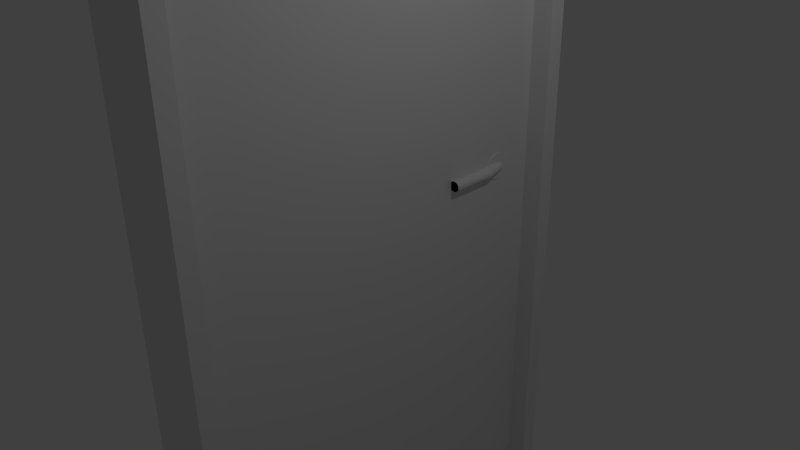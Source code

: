 # Source: door.blend  (saved by Blender 2.73.0; exported with 4.5.12 LTS)
import bpy
from mathutils import Matrix  # noqa: F401  (used for matrix-valued properties, if any)

bpy.ops.wm.read_factory_settings(use_empty=True)
scene = bpy.context.scene
scene.name = 'Scene'

# ---- collections
col_collection_1 = bpy.data.collections.new('Collection 1'); scene.collection.children.link(col_collection_1)

# ---- materials (node trees are filled in below, after node groups)
mat_material = bpy.data.materials.new('Material')
mat_material.alpha_threshold = 0.0
mat_material.use_transparent_shadow = False
mat_material.roughness = 0.5
mat_material.line_color = (0.0, 0.0, 0.0, 1.0)

# ---- material node trees

# ---- world
world_world = bpy.data.worlds.new('World'); scene.world = world_world
world_world.color = (0.05088, 0.05088, 0.05088)
world_world.use_sun_shadow = False
world_world.sun_shadow_jitter_overblur = 0.0
world_world.cycles.sampling_method = 'MANUAL'
world_world.cycles.sample_map_resolution = 256

# ---- cameras
cam_camera = bpy.data.cameras.new('Camera')
cam_camera.clip_end = 100.0
cam_camera.lens = 35.0
cam_camera.sensor_width = 32.0
cam_camera.sensor_height = 18.0
cam_camera.ortho_scale = 7.314
cam_camera.dof.focus_distance = 0.0
cam_camera.dof.aperture_fstop = 128.0

# ---- lights
light_lamp = bpy.data.lights.new('Lamp', 'POINT')
light_lamp.transmission_factor = 0.0
light_lamp.cutoff_distance = 30.0
light_lamp.energy = 100.0
light_lamp.shadow_buffer_clip_start = 1.001
light_lamp.shadow_soft_size = 0.1
light_lamp.shadow_maximum_resolution = 0.006
light_lamp.use_absolute_resolution = True
light_lamp.cycles.use_multiple_importance_sampling = False

# ---- meshes
me_cylinder = bpy.data.meshes.new('Cylinder')
me_cylinder.from_pydata([(-32.08, -19.49, -5.845), (-32.08, -3.704, -5.845), (-32.08, -3.704, -5.645), (-32.08, -19.49, -5.645), (-42.61, -19.49, -5.845), (-42.61, -3.704, -5.845), (-42.61, -3.704, -5.645), (-42.61, -19.49, -5.645), (-0.7199, 0.5277, -1.0), (-0.7199, 0.5277, 1.0), (-0.5248, 0.5085, -1.0), (-0.5248, 0.5085, 1.0), (-0.3372, 0.4515, -1.0), (-0.3372, 0.4515, 1.0), (-0.1643, 0.3591, -1.0), (-0.1643, 0.3591, 1.0), (-0.01275, 0.2348, -1.0), (-0.01275, 0.2348, 1.0), (0.1116, 0.08324, -1.0), (0.1116, 0.08324, 1.0), (0.204, -0.08965, -1.0), (0.204, -0.08965, 1.0), (0.2609, -0.2772, -1.0), (0.2609, -0.2772, 1.0), (0.2801, -0.4723, -1.0), (0.2801, -0.4723, 1.0), (0.2609, -0.6674, -1.0), (0.2609, -0.6674, 1.0), (0.204, -0.855, -1.0), (0.204, -0.855, 1.0), (0.1116, -1.028, -1.0), (0.1116, -1.028, 1.0), (-0.01275, -1.179, -1.0), (-0.01275, -1.179, 1.0), (-0.1643, -1.304, -1.0), (-0.1643, -1.304, 1.0), (-0.3372, -1.396, -1.0), (-0.3372, -1.396, 1.0), (-0.5248, -1.453, -1.0), (-0.5248, -1.453, 1.0), (-0.7199, -1.472, -1.0), (-0.7199, -1.472, 1.0), (-0.9149, -1.453, -1.0), (-0.9149, -1.453, 1.0), (-1.103, -1.396, -1.0), (-1.103, -1.396, 1.0), (-1.275, -1.304, -1.0), (-1.275, -1.304, 1.0), (-1.427, -1.179, -1.0), (-1.427, -1.179, 1.0), (-1.551, -1.028, -1.0), (-1.551, -1.028, 1.0), (-1.644, -0.855, -1.0), (-1.644, -0.855, 1.0), (-1.701, -0.6674, -1.0), (-1.701, -0.6674, 1.0), (-1.72, -0.4723, -1.0), (-1.72, -0.4723, 1.0), (-1.701, -0.2772, -1.0), (-1.701, -0.2772, 1.0), (-1.644, -0.08965, -1.0), (-1.644, -0.08965, 1.0), (-1.551, 0.08324, -1.0), (-1.551, 0.08324, 1.0), (-1.427, 0.2348, -1.0), (-1.427, 0.2348, 1.0), (-1.275, 0.3591, -1.0), (-1.275, 0.3591, 1.0), (-1.103, 0.4516, -1.0), (-1.103, 0.4516, 1.0), (-0.9149, 0.5085, -1.0), (-0.9149, 0.5085, 1.0), (-0.2095, -5.203, 1.422), (-0.2407, -5.203, 1.736), (-0.3296, -5.203, 2.002), (-0.4626, -5.203, 2.18), (-0.6195, -5.203, 2.242), (-0.7764, -5.203, 2.18), (-0.9094, -5.203, 2.002), (-0.9983, -5.203, 1.736), (-1.029, -5.203, 1.422), (-0.9983, -5.203, 1.108), (-0.9094, -5.203, 0.8422), (-0.7764, -5.203, 0.6644), (-0.6195, -5.203, 0.602), (-0.4626, -5.203, 0.6644), (-0.3296, -5.203, 0.8422), (-0.2407, -5.203, 1.108), (-0.2095, -1.761, 1.422), (-0.2407, -1.715, 1.736), (-0.3296, -1.676, 2.002), (-0.4626, -1.65, 2.18), (-0.6195, -1.641, 2.242), (-0.7764, -1.65, 2.18), (-0.9094, -1.676, 2.002), (-0.9983, -1.715, 1.736), (-1.029, -1.761, 1.422), (-0.9983, -1.806, 1.108), (-0.9094, -1.845, 0.8422), (-0.7764, -1.871, 0.6644), (-0.6195, -1.88, 0.602), (-0.4626, -1.871, 0.6644), (-0.3296, -1.845, 0.8422), (-0.2407, -1.806, 1.108), (-0.2095, -0.2378, 0.6016), (-0.2407, -0.1497, 0.8925), (-0.3296, -0.07492, 1.139), (-0.4626, -0.02498, 1.304), (-0.6195, -0.007438, 1.362), (-0.7764, -0.02498, 1.304), (-0.9094, -0.07492, 1.139), (-0.9983, -0.1497, 0.8925), (-1.029, -0.2378, 0.6016), (-0.9983, -0.326, 0.3106), (-0.9094, -0.4007, 0.06399), (-0.7764, -0.4507, -0.1008), (-0.6195, -0.4682, -0.1587), (-0.4626, -0.4507, -0.1008), (-0.3296, -0.4007, 0.06399), (-0.2407, -0.326, 0.3106), (-1.016, -5.203, 1.422), (-0.9858, -5.203, 1.119), (-0.8998, -5.203, 0.8613), (-0.7712, -5.203, 0.6894), (-0.6195, -5.203, 0.629), (-0.4678, -5.203, 0.6894), (-0.3391, -5.203, 0.8613), (-0.2532, -5.203, 1.119), (-0.223, -5.203, 1.422), (-0.2532, -5.203, 1.725), (-0.3391, -5.203, 1.983), (-0.4678, -5.203, 2.155), (-0.6195, -5.203, 2.215), (-0.7712, -5.203, 2.155), (-0.8998, -5.203, 1.983), (-0.9858, -5.203, 1.725), (-1.016, -1.766, 1.385), (-0.9809, -1.807, 1.107), (-0.8953, -1.841, 0.8733), (-0.769, -1.864, 0.715), (-0.6195, -1.872, 0.6587), (-0.47, -1.864, 0.715), (-0.3437, -1.841, 0.8733), (-0.258, -1.807, 1.107), (-0.2232, -1.766, 1.385), (-0.2448, -1.724, 1.673), (-0.3245, -1.686, 1.932), (-0.4561, -1.659, 2.118), (-0.6195, -1.649, 2.185), (-0.7829, -1.659, 2.118), (-0.9144, -1.686, 1.932), (-0.9942, -1.724, 1.673), (-1.016, -0.2378, 0.6016), (-0.9858, -0.3231, 0.3202), (-0.8998, -0.3953, 0.08172), (-0.7712, -0.4436, -0.07767), (-0.6195, -0.4606, -0.1337), (-0.4678, -0.4436, -0.07767), (-0.3391, -0.3953, 0.08172), (-0.2532, -0.3231, 0.3202), (-0.223, -0.2378, 0.6016), (-0.2532, -0.1526, 0.8829), (-0.3391, -0.0803, 1.121), (-0.4678, -0.032, 1.281), (-0.6195, -0.01505, 1.337), (-0.7712, -0.032, 1.281), (-0.8998, -0.0803, 1.121), (-0.9858, -0.1526, 0.8829), (31.92, 3.509, 0.8607), (31.92, -26.49, 0.8607), (31.92, -26.49, -3.139), (31.92, 3.509, -3.139), (-28.08, 3.509, 0.8607), (-28.08, -26.49, 0.8607), (-28.08, -26.49, -3.139), (-28.08, 3.509, -3.139), (31.78, -27.39, -6.139), (31.78, -27.39, 3.861), (-26.22, -27.39, -6.139), (-26.22, -27.39, 3.861), (-28.8, -27.39, -6.139), (-28.8, -27.39, 3.861), (31.78, -26.1, -6.139), (31.78, -26.1, 3.861), (-26.22, -26.1, -6.139), (-26.22, -26.1, 3.861), (-28.8, -26.1, -6.139), (-28.8, -26.1, 3.861), (31.78, 2.901, -6.139), (31.78, 2.901, 3.861), (-26.22, 2.901, -6.139), (-26.22, 2.901, 3.861), (-28.8, 2.901, -6.139), (-28.8, 2.901, 3.861), (31.78, 4.191, -6.139), (31.78, 4.191, 3.861), (-26.22, 4.191, -6.139), (-26.22, 4.191, 3.861), (-28.8, 4.191, -6.139), (-28.8, 4.191, 3.861)], [], [(4, 5, 1, 0), (5, 6, 2, 1), (6, 7, 3, 2), (7, 4, 0, 3), (0, 1, 2, 3), (7, 6, 5, 4), (8, 9, 11, 10), (10, 11, 13, 12), (12, 13, 15, 14), (14, 15, 17, 16), (16, 17, 19, 18), (18, 19, 21, 20), (20, 21, 23, 22), (22, 23, 25, 24), (24, 25, 27, 26), (26, 27, 29, 28), (28, 29, 31, 30), (30, 31, 33, 32), (32, 33, 35, 34), (34, 35, 37, 36), (36, 37, 39, 38), (38, 39, 41, 40), (40, 41, 43, 42), (42, 43, 45, 44), (44, 45, 47, 46), (46, 47, 49, 48), (48, 49, 51, 50), (50, 51, 53, 52), (52, 53, 55, 54), (54, 55, 57, 56), (56, 57, 59, 58), (58, 59, 61, 60), (60, 61, 63, 62), (62, 63, 65, 64), (64, 65, 67, 66), (66, 67, 69, 68), (11, 9, 71, 69, 67, 65, 63, 61, 59, 57, 55, 53, 51, 49, 47, 45, 43, 41, 39, 37, 35, 33, 31, 29, 27, 25, 23, 21, 19, 17, 15, 13), (70, 71, 9, 8), (68, 69, 71, 70), (8, 10, 12, 14, 16, 18, 20, 22, 24, 26, 28, 30, 32, 34, 36, 38, 40, 42, 44, 46, 48, 50, 52, 54, 56, 58, 60, 62, 64, 66, 68, 70), (88, 72, 87, 103), (72, 88, 89, 73), (73, 89, 90, 74), (74, 90, 91, 75), (75, 91, 92, 76), (76, 92, 93, 77), (77, 93, 94, 78), (78, 94, 95, 79), (79, 95, 96, 80), (80, 96, 97, 81), (81, 97, 98, 82), (82, 98, 99, 83), (83, 99, 100, 84), (84, 100, 101, 85), (85, 101, 102, 86), (86, 102, 103, 87), (104, 88, 103, 119), (88, 104, 105, 89), (89, 105, 106, 90), (90, 106, 107, 91), (91, 107, 108, 92), (92, 108, 109, 93), (93, 109, 110, 94), (94, 110, 111, 95), (95, 111, 112, 96), (96, 112, 113, 97), (97, 113, 114, 98), (98, 114, 115, 99), (99, 115, 116, 100), (100, 116, 117, 101), (101, 117, 118, 102), (102, 118, 119, 103), (151, 135, 120, 136), (121, 137, 136, 120), (122, 138, 137, 121), (123, 139, 138, 122), (124, 140, 139, 123), (125, 141, 140, 124), (126, 142, 141, 125), (127, 143, 142, 126), (128, 144, 143, 127), (129, 145, 144, 128), (130, 146, 145, 129), (131, 147, 146, 130), (132, 148, 147, 131), (133, 149, 148, 132), (134, 150, 149, 133), (135, 151, 150, 134), (167, 151, 136, 152), (137, 153, 152, 136), (138, 154, 153, 137), (139, 155, 154, 138), (140, 156, 155, 139), (141, 157, 156, 140), (142, 158, 157, 141), (143, 159, 158, 142), (144, 160, 159, 143), (145, 161, 160, 144), (146, 162, 161, 145), (147, 163, 162, 146), (148, 164, 163, 147), (149, 165, 164, 148), (150, 166, 165, 149), (151, 167, 166, 150), (74, 75, 123, 122), (115, 114, 162, 163), (105, 104, 152, 153), (84, 85, 133, 132), (75, 76, 124, 123), (108, 107, 155, 156), (81, 82, 130, 129), (114, 113, 161, 162), (76, 77, 125, 124), (107, 106, 154, 155), (86, 87, 135, 134), (117, 116, 164, 165), (73, 74, 122, 121), (106, 105, 153, 154), (78, 79, 127, 126), (109, 108, 156, 157), (87, 72, 120, 135), (80, 81, 129, 128), (79, 80, 128, 127), (112, 111, 159, 160), (119, 118, 166, 167), (85, 86, 134, 133), (118, 117, 165, 166), (111, 110, 158, 159), (82, 83, 131, 130), (77, 78, 126, 125), (110, 109, 157, 158), (72, 73, 121, 120), (104, 119, 167, 152), (113, 112, 160, 161), (83, 84, 132, 131), (116, 115, 163, 164), (168, 169, 170, 171), (172, 175, 174, 173), (168, 172, 173, 169), (169, 173, 174, 170), (170, 174, 175, 171), (172, 168, 171, 175), (176, 177, 179, 178), (178, 179, 181, 180), (180, 181, 187, 186), (186, 187, 193, 192), (192, 193, 199, 198), (198, 199, 197, 196), (196, 197, 195, 194), (183, 182, 184, 185), (185, 184, 190, 191), (191, 190, 188, 189), (176, 178, 184, 182), (188, 190, 196, 194), (178, 180, 186, 184), (184, 186, 192, 190), (190, 192, 198, 196), (179, 177, 183, 185), (191, 189, 195, 197), (181, 179, 185, 187), (187, 185, 191, 193), (193, 191, 197, 199)])
_uv = me_cylinder.uv_layers.new(name='UVMap')
_uv.uv.foreach_set('vector', [0.2045, 0.2351, 0.2045, 0.3667, 0.1145, 0.3667, 0.1145, 0.2351, 0.1981, 0.3909, 0.1998, 0.3909, 0.1998, 0.4786, 0.1981, 0.4786, 0.4415, 0.9696, 0.0399, 0.9721, 0.03817, 0.6975, 0.4398, 0.695, 0.1964, 0.3909, 0.1981, 0.3909, 0.1981, 0.4786, 0.1964, 0.4786, 0.2286, 0.2574, 0.2286, 0.389, 0.2269, 0.389, 0.2269, 0.2574, 0.3959, 0.3709, 0.3959, 0.5025, 0.3942, 0.5025, 0.3942, 0.3709, 0.1194, 0.4271, 0.1194, 0.4107, 0.1211, 0.4107, 0.1211, 0.4271, 0.1211, 0.4271, 0.1211, 0.4107, 0.1227, 0.4108, 0.1227, 0.4272, 0.1227, 0.4272, 0.1227, 0.4108, 0.1242, 0.4109, 0.1242, 0.4273, 0.1242, 0.4273, 0.1242, 0.4109, 0.1254, 0.4111, 0.1254, 0.4275, 0.1375, 0.4107, 0.1375, 0.4274, 0.1362, 0.4274, 0.1362, 0.4107, 0.1362, 0.4107, 0.1362, 0.4274, 0.1348, 0.4274, 0.1348, 0.4107, 0.1348, 0.4107, 0.1348, 0.4274, 0.1332, 0.4274, 0.1332, 0.4107, 0.1332, 0.4107, 0.1332, 0.4274, 0.1315, 0.4274, 0.1315, 0.4107, 0.1315, 0.4107, 0.1315, 0.4274, 0.1298, 0.4274, 0.1298, 0.4107, 0.1298, 0.4107, 0.1298, 0.4274, 0.1282, 0.4274, 0.1282, 0.4107, 0.1282, 0.4107, 0.1282, 0.4274, 0.1267, 0.4274, 0.1267, 0.4107, 0.1267, 0.4107, 0.1267, 0.4274, 0.1254, 0.4274, 0.1254, 0.4107, 0.1496, 0.4274, 0.1496, 0.4107, 0.1509, 0.4107, 0.1509, 0.4274, 0.1509, 0.4274, 0.1509, 0.4107, 0.1524, 0.4107, 0.1524, 0.4274, 0.1524, 0.4274, 0.1524, 0.4107, 0.154, 0.4107, 0.154, 0.4274, 0.154, 0.4274, 0.154, 0.4107, 0.1557, 0.4107, 0.1557, 0.4274, 0.1557, 0.4274, 0.1557, 0.4107, 0.1573, 0.4107, 0.1573, 0.4274, 0.1573, 0.4274, 0.1573, 0.4107, 0.1589, 0.4107, 0.1589, 0.4274, 0.1589, 0.4274, 0.1589, 0.4107, 0.1604, 0.4107, 0.1604, 0.4274, 0.1604, 0.4274, 0.1604, 0.4107, 0.1617, 0.4107, 0.1617, 0.4274, 0.1496, 0.4107, 0.1496, 0.4274, 0.1483, 0.4274, 0.1483, 0.4107, 0.1483, 0.4107, 0.1483, 0.4274, 0.1468, 0.4274, 0.1468, 0.4107, 0.1468, 0.4107, 0.1468, 0.4274, 0.1452, 0.4274, 0.1452, 0.4107, 0.1452, 0.4107, 0.1452, 0.4274, 0.1436, 0.4274, 0.1436, 0.4107, 0.1436, 0.4107, 0.1436, 0.4274, 0.1419, 0.4274, 0.1419, 0.4107, 0.1419, 0.4107, 0.1419, 0.4274, 0.1403, 0.4274, 0.1403, 0.4107, 0.1403, 0.4107, 0.1403, 0.4274, 0.1388, 0.4274, 0.1388, 0.4107, 0.1388, 0.4107, 0.1388, 0.4274, 0.1375, 0.4274, 0.1375, 0.4107, 0.1134, 0.4275, 0.1134, 0.4111, 0.1147, 0.4109, 0.1147, 0.4273, 0.1147, 0.4273, 0.1147, 0.4109, 0.1161, 0.4108, 0.1161, 0.4272, 0.03546, 0.3909, 0.03579, 0.3893, 0.03643, 0.3878, 0.03736, 0.3864, 0.03855, 0.3853, 0.03994, 0.3844, 0.04149, 0.3837, 0.04313, 0.3834, 0.0448, 0.3834, 0.04645, 0.3837, 0.048, 0.3844, 0.04939, 0.3853, 0.05057, 0.3864, 0.0515, 0.3878, 0.05215, 0.3893, 0.05247, 0.3909, 0.05247, 0.3925, 0.05215, 0.3941, 0.0515, 0.3956, 0.05057, 0.397, 0.04939, 0.3981, 0.048, 0.3991, 0.04645, 0.3997, 0.0448, 0.4, 0.04313, 0.4, 0.04149, 0.3997, 0.03994, 0.3991, 0.03855, 0.3981, 0.03736, 0.397, 0.03643, 0.3956, 0.03579, 0.3941, 0.03546, 0.3925, 0.1177, 0.4271, 0.1177, 0.4107, 0.1194, 0.4107, 0.1194, 0.4271, 0.1161, 0.4272, 0.1161, 0.4108, 0.1177, 0.4107, 0.1177, 0.4271, 0.0528, 0.3941, 0.05247, 0.3925, 0.05247, 0.3909, 0.0528, 0.3893, 0.05344, 0.3878, 0.05437, 0.3864, 0.05556, 0.3853, 0.1016, 0.4612, 0.1031, 0.4606, 0.1048, 0.4603, 0.1065, 0.4603, 0.1081, 0.4606, 0.1097, 0.4612, 0.111, 0.4622, 0.1122, 0.4633, 0.1132, 0.4647, 0.1138, 0.4662, 0.1141, 0.4678, 0.1141, 0.4694, 0.1138, 0.471, 0.1132, 0.4725, 0.1122, 0.4739, 0.111, 0.475, 0.1097, 0.4759, 0.1081, 0.4766, 0.1065, 0.4769, 0.1048, 0.4769, 0.1031, 0.4766, 0.1016, 0.4759, 0.05556, 0.3981, 0.05437, 0.397, 0.05344, 0.3956, 0.3509, 0.4365, 0.3556, 0.4082, 0.3582, 0.4086, 0.3536, 0.4366, 0.3556, 0.4082, 0.3509, 0.4365, 0.3482, 0.4365, 0.353, 0.4078, 0.353, 0.4078, 0.3482, 0.4365, 0.3459, 0.4365, 0.3507, 0.4074, 0.3507, 0.4074, 0.3459, 0.4365, 0.3444, 0.4364, 0.3492, 0.4072, 0.2026, 0.4341, 0.2026, 0.4045, 0.204, 0.4045, 0.204, 0.4341, 0.204, 0.4341, 0.204, 0.4045, 0.2053, 0.4045, 0.2053, 0.4341, 0.3492, 0.4072, 0.3444, 0.378, 0.3459, 0.378, 0.3507, 0.407, 0.3507, 0.407, 0.3459, 0.378, 0.3482, 0.3779, 0.353, 0.4066, 0.353, 0.4066, 0.3482, 0.3779, 0.3509, 0.3779, 0.3556, 0.4062, 0.3556, 0.4062, 0.3509, 0.3779, 0.3536, 0.3778, 0.3582, 0.4058, 0.3582, 0.4058, 0.3536, 0.3778, 0.3559, 0.3778, 0.3605, 0.4054, 0.3605, 0.4054, 0.3559, 0.3778, 0.3575, 0.3778, 0.362, 0.4052, 0.208, 0.3909, 0.208, 0.4186, 0.2066, 0.4185, 0.2066, 0.3909, 0.2066, 0.3909, 0.2066, 0.4185, 0.2053, 0.4186, 0.2053, 0.3909, 0.362, 0.4092, 0.3575, 0.4366, 0.3559, 0.4366, 0.3605, 0.409, 0.3605, 0.409, 0.3559, 0.4366, 0.3536, 0.4366, 0.3582, 0.4086, 0.3558, 0.4502, 0.3509, 0.4365, 0.3536, 0.4366, 0.3584, 0.4498, 0.3509, 0.4365, 0.3558, 0.4502, 0.3532, 0.4505, 0.3482, 0.4365, 0.3482, 0.4365, 0.3532, 0.4505, 0.351, 0.4508, 0.3459, 0.4365, 0.3459, 0.4365, 0.351, 0.4508, 0.3496, 0.451, 0.3444, 0.4364, 0.2026, 0.4045, 0.2026, 0.391, 0.204, 0.3909, 0.204, 0.4045, 0.204, 0.4045, 0.204, 0.3909, 0.2053, 0.391, 0.2053, 0.4045, 0.3444, 0.378, 0.3496, 0.3634, 0.351, 0.3636, 0.3459, 0.378, 0.3459, 0.378, 0.351, 0.3636, 0.3532, 0.3639, 0.3482, 0.3779, 0.3482, 0.3779, 0.3532, 0.3639, 0.3558, 0.3643, 0.3509, 0.3779, 0.3509, 0.3779, 0.3558, 0.3643, 0.3583, 0.3646, 0.3536, 0.3778, 0.3536, 0.3778, 0.3583, 0.3646, 0.3605, 0.3649, 0.3559, 0.3778, 0.3559, 0.3778, 0.3605, 0.3649, 0.362, 0.3651, 0.3575, 0.3778, 0.208, 0.4186, 0.208, 0.4305, 0.2066, 0.4303, 0.2066, 0.4185, 0.2066, 0.4185, 0.2066, 0.4303, 0.2053, 0.4305, 0.2053, 0.4186, 0.3575, 0.4366, 0.362, 0.4493, 0.3605, 0.4495, 0.3559, 0.4366, 0.3559, 0.4366, 0.3605, 0.4495, 0.3584, 0.4498, 0.3536, 0.4366, 0.3482, 0.4802, 0.3525, 0.4515, 0.3551, 0.4519, 0.3507, 0.4803, 0.3576, 0.4523, 0.3531, 0.4803, 0.3507, 0.4803, 0.3551, 0.4519, 0.3598, 0.4527, 0.3551, 0.4803, 0.3531, 0.4803, 0.3576, 0.4523, 0.3612, 0.4529, 0.3565, 0.4804, 0.3551, 0.4803, 0.3598, 0.4527, 0.244, 0.4379, 0.244, 0.4102, 0.2453, 0.4101, 0.2453, 0.4379, 0.2427, 0.4379, 0.2427, 0.4101, 0.244, 0.4102, 0.244, 0.4379, 0.3027, 0.4449, 0.2981, 0.4172, 0.2994, 0.4172, 0.3042, 0.4447, 0.3006, 0.4452, 0.296, 0.4173, 0.2981, 0.4172, 0.3027, 0.4449, 0.298, 0.4456, 0.2936, 0.4173, 0.296, 0.4173, 0.3006, 0.4452, 0.2954, 0.446, 0.2912, 0.4173, 0.2936, 0.4173, 0.298, 0.4456, 0.2933, 0.4464, 0.2889, 0.4174, 0.2912, 0.4173, 0.2954, 0.446, 0.2918, 0.4466, 0.2873, 0.4174, 0.2889, 0.4174, 0.2933, 0.4464, 0.2012, 0.4341, 0.2012, 0.4045, 0.2026, 0.4046, 0.2025, 0.4341, 0.1999, 0.4341, 0.1998, 0.4046, 0.2012, 0.4045, 0.2012, 0.4341, 0.3503, 0.4512, 0.346, 0.4802, 0.3444, 0.4802, 0.3489, 0.451, 0.3525, 0.4515, 0.3482, 0.4802, 0.346, 0.4802, 0.3503, 0.4512, 0.3527, 0.4942, 0.3482, 0.4802, 0.3507, 0.4803, 0.3552, 0.4939, 0.3531, 0.4803, 0.3577, 0.4936, 0.3552, 0.4939, 0.3507, 0.4803, 0.3551, 0.4803, 0.3598, 0.4933, 0.3577, 0.4936, 0.3531, 0.4803, 0.3565, 0.4804, 0.3612, 0.4931, 0.3598, 0.4933, 0.3551, 0.4803, 0.244, 0.4102, 0.244, 0.3984, 0.2453, 0.3983, 0.2453, 0.4101, 0.2427, 0.4101, 0.2427, 0.3983, 0.244, 0.3984, 0.244, 0.4102, 0.2981, 0.4172, 0.3028, 0.4043, 0.3042, 0.4045, 0.2994, 0.4172, 0.296, 0.4173, 0.3007, 0.404, 0.3028, 0.4043, 0.2981, 0.4172, 0.2936, 0.4173, 0.2982, 0.4037, 0.3007, 0.404, 0.296, 0.4173, 0.2912, 0.4173, 0.2957, 0.4034, 0.2982, 0.4037, 0.2936, 0.4173, 0.2889, 0.4174, 0.2936, 0.4031, 0.2957, 0.4034, 0.2912, 0.4173, 0.2873, 0.4174, 0.2922, 0.4029, 0.2936, 0.4031, 0.2889, 0.4174, 0.2012, 0.4045, 0.2012, 0.3909, 0.2025, 0.391, 0.2026, 0.4046, 0.1998, 0.4046, 0.1999, 0.391, 0.2012, 0.3909, 0.2012, 0.4045, 0.346, 0.4802, 0.3506, 0.4945, 0.3492, 0.4947, 0.3444, 0.4802, 0.3482, 0.4802, 0.3527, 0.4942, 0.3506, 0.4945, 0.346, 0.4802, 0.2468, 0.4, 0.2481, 0.3987, 0.2495, 0.4113, 0.2507, 0.41, 0.2565, 0.3987, 0.2577, 0.4, 0.2538, 0.4095, 0.2551, 0.4108, 0.2528, 0.4077, 0.2523, 0.4052, 0.2591, 0.4045, 0.2586, 0.4021, 0.2481, 0.4119, 0.2468, 0.4112, 0.2507, 0.3991, 0.2495, 0.3985, 0.2481, 0.3987, 0.2495, 0.3983, 0.2481, 0.4117, 0.2495, 0.4113, 0.2565, 0.4114, 0.2551, 0.411, 0.2564, 0.3989, 0.2551, 0.3985, 0.2517, 0.408, 0.2508, 0.4101, 0.2469, 0.4002, 0.2459, 0.4023, 0.2577, 0.4, 0.2587, 0.402, 0.2529, 0.4076, 0.2538, 0.4095, 0.2495, 0.3983, 0.2508, 0.3989, 0.2469, 0.411, 0.2481, 0.4117, 0.2551, 0.411, 0.2538, 0.4097, 0.2577, 0.4001, 0.2564, 0.3989, 0.2458, 0.4097, 0.2453, 0.4074, 0.2522, 0.4029, 0.2516, 0.4007, 0.2538, 0.3989, 0.2551, 0.3983, 0.2564, 0.4112, 0.2577, 0.4105, 0.2458, 0.4022, 0.2468, 0.4, 0.2507, 0.41, 0.2516, 0.4079, 0.2538, 0.4097, 0.2528, 0.4077, 0.2586, 0.4021, 0.2577, 0.4001, 0.2517, 0.4005, 0.2523, 0.4028, 0.2454, 0.4073, 0.2459, 0.4095, 0.2577, 0.4107, 0.2565, 0.4114, 0.2551, 0.3985, 0.2538, 0.3991, 0.2453, 0.4074, 0.2453, 0.4048, 0.2522, 0.4054, 0.2522, 0.4029, 0.2523, 0.4054, 0.2517, 0.408, 0.2459, 0.4023, 0.2454, 0.4048, 0.2523, 0.4028, 0.2523, 0.4054, 0.2454, 0.4048, 0.2454, 0.4073, 0.2592, 0.4045, 0.2592, 0.407, 0.2524, 0.4027, 0.2524, 0.4052, 0.2523, 0.4027, 0.2528, 0.4005, 0.2586, 0.4091, 0.2591, 0.4069, 0.2468, 0.4112, 0.2458, 0.4097, 0.2516, 0.4007, 0.2507, 0.3991, 0.2528, 0.4005, 0.2538, 0.3989, 0.2577, 0.4105, 0.2586, 0.4091, 0.2592, 0.407, 0.2587, 0.4092, 0.2529, 0.4006, 0.2524, 0.4027, 0.2508, 0.4101, 0.2495, 0.4115, 0.2481, 0.3989, 0.2469, 0.4002, 0.2508, 0.3989, 0.2517, 0.4005, 0.2459, 0.4095, 0.2469, 0.411, 0.2587, 0.4092, 0.2577, 0.4107, 0.2538, 0.3991, 0.2529, 0.4006, 0.2453, 0.4048, 0.2458, 0.4022, 0.2516, 0.4079, 0.2522, 0.4054, 0.2523, 0.4052, 0.2523, 0.4027, 0.2591, 0.4069, 0.2591, 0.4045, 0.2587, 0.402, 0.2592, 0.4045, 0.2524, 0.4052, 0.2529, 0.4076, 0.2495, 0.4115, 0.2481, 0.4119, 0.2495, 0.3985, 0.2481, 0.3989, 0.2551, 0.3983, 0.2565, 0.3987, 0.2551, 0.4108, 0.2564, 0.4112, 0.823, 0.9781, 0.823, 0.7281, 0.8571, 0.7281, 0.8571, 0.9781, 0.7888, 0.7281, 0.823, 0.7281, 0.823, 0.9781, 0.7888, 0.9781, 0.762, 0.04114, 0.762, 0.427, 0.5641, 0.427, 0.5641, 0.04114, 0.8967, 0.563, 0.8967, 0.063, 0.9309, 0.063, 0.9309, 0.563, 0.51, 0.9812, 0.51, 0.4812, 0.7664, 0.4812, 0.7664, 0.9812, 0.5392, 0.9702, 0.5392, 0.4702, 0.5729, 0.4702, 0.5729, 0.9702, 0.8643, 0.5296, 0.7788, 0.5296, 0.7788, 0.04629, 0.8643, 0.04629, 0.8643, 0.04629, 0.7788, 0.04629, 0.7788, 0.0248, 0.8643, 0.0248, 0.3864, 0.08021, 0.4719, 0.08021, 0.4719, 0.09096, 0.3864, 0.09096, 0.3864, 0.09096, 0.4719, 0.09096, 0.4719, 0.3326, 0.3864, 0.3326, 0.3864, 0.3326, 0.4719, 0.3326, 0.4719, 0.3434, 0.3864, 0.3434, 0.9516, 0.9905, 0.8675, 0.9905, 0.8675, 0.9691, 0.9516, 0.9691, 0.9516, 0.9691, 0.8675, 0.9691, 0.8675, 0.4857, 0.9516, 0.4857, 0.1902, 0.5124, 0.106, 0.5124, 0.106, 0.02908, 0.1902, 0.02908, 0.009865, 0.1023, 0.09533, 0.1023, 0.09533, 0.344, 0.009865, 0.344, 0.02056, 0.02908, 0.106, 0.02908, 0.106, 0.5124, 0.02056, 0.5124, 0.2022, 0.5093, 0.2022, 0.02601, 0.2132, 0.02601, 0.2132, 0.5093, 0.4611, 0.5093, 0.4611, 0.02601, 0.4721, 0.02601, 0.4721, 0.5093, 0.2022, 0.02601, 0.2022, 0.004517, 0.2132, 0.004517, 0.2132, 0.02601, 0.2132, 0.02601, 0.2132, 0.004517, 0.4611, 0.004517, 0.4611, 0.02601, 0.4611, 0.02601, 0.4611, 0.004517, 0.4721, 0.004517, 0.4721, 0.02601, 0.2871, 0.02948, 0.2871, 0.5128, 0.2761, 0.5128, 0.2761, 0.02948, 0.02827, 0.02948, 0.02827, 0.5128, 0.01724, 0.5128, 0.01724, 0.02948, 0.2871, 0.007986, 0.2871, 0.02948, 0.2761, 0.02948, 0.2761, 0.007986, 0.2761, 0.007986, 0.2761, 0.02948, 0.02827, 0.02948, 0.02827, 0.007986, 0.02827, 0.007986, 0.02827, 0.02948, 0.01724, 0.02948, 0.01724, 0.007986])
me_cylinder.materials.append(mat_material)
me_cylinder.use_remesh_preserve_volume = False
me_cylinder.use_remesh_preserve_attributes = False
me_cylinder.use_mirror_vertex_groups = False
me_cylinder.update()

# ---- objects
ob_door = bpy.data.objects.new('Door', me_cylinder)
ob_lamp = bpy.data.objects.new('Lamp', light_lamp)
ob_camera = bpy.data.objects.new('Camera', cam_camera)

# ---- transforms, parenting, visibility, modifiers, constraints
ob_door.location = (0.1139, 2.204, 0.5275)
ob_door.rotation_euler = (0.0, 1.571, 0.0)
ob_door.scale = (0.19, 0.19, 0.1)
ob_door.lineart.crease_threshold = 0.0
ob_lamp.location = (4.076, 1.005, 5.904)
ob_lamp.rotation_euler = (0.6503, 0.05522, 1.866)
ob_lamp.lock_rotations_4d = False
ob_lamp.empty_display_type = 'ARROWS'
ob_lamp.color = (0.0, 0.0, 0.0, 0.0)
ob_lamp.lineart.crease_threshold = 0.0
ob_camera.location = (7.481, -6.508, 5.344)
ob_camera.rotation_euler = (1.109, 0.01082, 0.8149)
ob_camera.lock_rotations_4d = False
ob_camera.empty_display_type = 'ARROWS'
ob_camera.color = (0.0, 0.0, 0.0, 0.0)
ob_camera.display_type = 'WIRE'
ob_camera.lineart.crease_threshold = 0.0

# ---- collection membership
col_collection_1.objects.link(ob_door)
col_collection_1.objects.link(ob_lamp)
col_collection_1.objects.link(ob_camera)

# ---- scene / render settings (as saved in the file)
scene.camera = ob_camera
scene.frame_start = 1; scene.frame_end = 250; scene.frame_set(1)
scene.render.engine = 'BLENDER_EEVEE_NEXT'
scene.render.resolution_percentage = 50
scene.render.dither_intensity = 0.0
scene.cycles.use_denoising = False
scene.cycles.samples = 10
scene.cycles.sampling_pattern = 'TABULATED_SOBOL'
scene.cycles.light_sampling_threshold = 0.0
scene.cycles.use_adaptive_sampling = False
scene.cycles.use_light_tree = False
scene.cycles.blur_glossy = 0.0
scene.cycles.pixel_filter_type = 'GAUSSIAN'
scene.cycles.sample_clamp_indirect = 0.0
scene.view_settings.view_transform = 'Standard'
bpy.context.view_layer.update()
